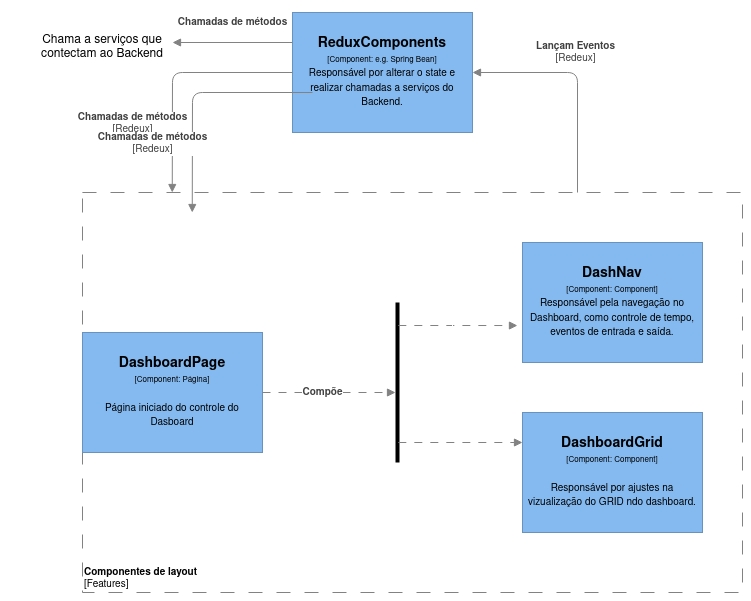

The diagram above was exported from draw.io. Its source (the exported page's mxGraphModel, read from the mxfile embedded in the PNG):
<mxGraphModel dx="2500" dy="912" grid="1" gridSize="10" guides="1" tooltips="1" connect="1" arrows="1" fold="1" page="1" pageScale="1" pageWidth="827" pageHeight="1169" math="0" shadow="0">
  <root>
    <mxCell id="r1YJl52Sq7ng0UVZd95E-0" />
    <mxCell id="r1YJl52Sq7ng0UVZd95E-1" parent="r1YJl52Sq7ng0UVZd95E-0" />
    <object label="&lt;font style=&quot;font-size: 10px&quot;&gt;&lt;b&gt;Componentes de layout&lt;/b&gt;&lt;br style=&quot;font-size: 10px&quot;&gt;[Features]&lt;/font&gt;" placeholders="1" name="Container Name" id="IlMqFRtqONmYquGQy3Lb-0">
      <mxCell style="rounded=0;whiteSpace=wrap;html=1;strokeColor=#828282;fillColor=none;fontColor=#000000;align=left;labelPosition=center;verticalLabelPosition=middle;verticalAlign=bottom;dashed=1;strokeWidth=1;perimeterSpacing=0;spacing=2;spacingTop=0;fontSize=10;dashPattern=14 14;container=0;" vertex="1" parent="r1YJl52Sq7ng0UVZd95E-1">
        <mxGeometry x="10" y="350" width="660" height="400" as="geometry">
          <mxRectangle x="560" y="40" width="110" height="30" as="alternateBounds" />
        </mxGeometry>
      </mxCell>
    </object>
    <object label="&lt;div&gt;&lt;span style=&quot;font-size: 14px&quot;&gt;&lt;b&gt;DashboardPage&lt;/b&gt;&lt;br&gt;&lt;/span&gt;&lt;/div&gt;&lt;div&gt;&lt;span style=&quot;font-size: 8px&quot;&gt;[Component: Página]&lt;/span&gt;&lt;/div&gt;&lt;div&gt;&lt;span style=&quot;font-size: 8px&quot;&gt;&lt;br&gt;&lt;/span&gt;&lt;/div&gt;&lt;div&gt;&lt;font size=&quot;1&quot;&gt;Página iniciado do controle do Dasboard&lt;/font&gt;&lt;/div&gt;" placeholders="1" name="Component Name" technology="e.g. Spring Bean" description="Description" id="ZmfiJG5L567C405jY2V4-0">
      <mxCell style="rounded=0;whiteSpace=wrap;html=1;fillColor=#85baf0;fontColor=#000000;strokeColor=#6992BD;resizable=0;" vertex="1" parent="r1YJl52Sq7ng0UVZd95E-1">
        <mxGeometry x="10" y="490" width="180" height="120" as="geometry" />
      </mxCell>
    </object>
    <object label="&lt;div&gt;&lt;span style=&quot;font-size: 14px&quot;&gt;&lt;b&gt;DashNav&lt;/b&gt;&lt;br&gt;&lt;/span&gt;&lt;/div&gt;&lt;div&gt;&lt;span style=&quot;font-size: 8px&quot;&gt;[Component: Component]&lt;/span&gt;&lt;/div&gt;&lt;div&gt;&lt;span style=&quot;font-size: 8px&quot;&gt;&lt;font size=&quot;1&quot;&gt;Responsável pela navegação no Dashboard, como controle de tempo, eventos de entrada e saída.&lt;/font&gt;&lt;br&gt;&lt;/span&gt;&lt;/div&gt;" placeholders="1" name="Component Name" technology="e.g. Spring Bean" description="Description" id="zmbuMB6GD8V95QMPSfQ8-1">
      <mxCell style="rounded=0;whiteSpace=wrap;html=1;fillColor=#85baf0;fontColor=#000000;strokeColor=#6992BD;resizable=0;" vertex="1" parent="r1YJl52Sq7ng0UVZd95E-1">
        <mxGeometry x="450" y="400" width="180" height="120" as="geometry" />
      </mxCell>
    </object>
    <mxCell id="rh0Lp92eyHgzq_0NjprA-0" value="" style="line;strokeWidth=4;direction=south;html=1;perimeter=backbonePerimeter;points=[];outlineConnect=0;" vertex="1" parent="r1YJl52Sq7ng0UVZd95E-1">
      <mxGeometry x="320" y="460" width="10" height="160" as="geometry" />
    </mxCell>
    <object label="&lt;b&gt;Compõe&lt;br&gt;&lt;/b&gt;" placeholders="1" name="Dependency Operation Name" technology="JDBC" id="1VUHaoI52b15HCtE4yMn-0">
      <mxCell style="endArrow=block;html=1;fontSize=10;fontColor=#404040;strokeWidth=1;endFill=1;dashed=1;dashPattern=8 8;strokeColor=#828282;elbow=vertical;" edge="1" parent="r1YJl52Sq7ng0UVZd95E-1" source="ZmfiJG5L567C405jY2V4-0" target="rh0Lp92eyHgzq_0NjprA-0">
        <mxGeometry x="-0.0977" width="50" height="50" relative="1" as="geometry">
          <mxPoint x="328" y="350" as="sourcePoint" />
          <mxPoint x="327.5999999999999" y="401.1999999999998" as="targetPoint" />
          <mxPoint as="offset" />
        </mxGeometry>
      </mxCell>
    </object>
    <object label="&lt;div&gt;&lt;span style=&quot;font-size: 14px&quot;&gt;&lt;b&gt;DashboardGrid&lt;/b&gt;&lt;br&gt;&lt;/span&gt;&lt;/div&gt;&lt;div&gt;&lt;span style=&quot;font-size: 8px&quot;&gt;[Component: Component]&lt;/span&gt;&lt;/div&gt;&lt;div&gt;&lt;span style=&quot;font-size: 8px&quot;&gt;&lt;br&gt;&lt;/span&gt;&lt;/div&gt;&lt;div&gt;&lt;font size=&quot;1&quot;&gt;Responsável por ajustes na vizualização do GRID ndo dashboard.&lt;br&gt;&lt;/font&gt;&lt;/div&gt;" placeholders="1" name="Component Name" technology="e.g. Spring Bean" description="Description" id="1VUHaoI52b15HCtE4yMn-2">
      <mxCell style="rounded=0;whiteSpace=wrap;html=1;fillColor=#85baf0;fontColor=#000000;strokeColor=#6992BD;resizable=0;" vertex="1" parent="r1YJl52Sq7ng0UVZd95E-1">
        <mxGeometry x="450" y="570" width="180" height="120" as="geometry" />
      </mxCell>
    </object>
    <object label="&lt;b&gt;&lt;br&gt;&lt;/b&gt;" placeholders="1" name="Dependency Operation Name" technology="JDBC" id="1VUHaoI52b15HCtE4yMn-3">
      <mxCell style="endArrow=block;html=1;fontSize=10;fontColor=#404040;strokeWidth=1;endFill=1;dashed=1;dashPattern=8 8;strokeColor=#828282;elbow=vertical;entryX=-0.028;entryY=0.692;entryDx=0;entryDy=0;entryPerimeter=0;" edge="1" parent="r1YJl52Sq7ng0UVZd95E-1" source="rh0Lp92eyHgzq_0NjprA-0" target="zmbuMB6GD8V95QMPSfQ8-1">
        <mxGeometry x="-0.0977" width="50" height="50" relative="1" as="geometry">
          <mxPoint x="340" y="470" as="sourcePoint" />
          <mxPoint x="460" y="470" as="targetPoint" />
          <mxPoint as="offset" />
          <Array as="points">
            <mxPoint x="380" y="483" />
          </Array>
        </mxGeometry>
      </mxCell>
    </object>
    <object label="" placeholders="1" name="Dependency Operation Name" technology="JDBC" id="1VUHaoI52b15HCtE4yMn-4">
      <mxCell style="endArrow=block;html=1;fontSize=10;fontColor=#404040;strokeWidth=1;endFill=1;dashed=1;dashPattern=8 8;strokeColor=#828282;elbow=vertical;entryX=0;entryY=0.25;entryDx=0;entryDy=0;" edge="1" parent="r1YJl52Sq7ng0UVZd95E-1" source="rh0Lp92eyHgzq_0NjprA-0" target="1VUHaoI52b15HCtE4yMn-2">
        <mxGeometry x="-0.0977" width="50" height="50" relative="1" as="geometry">
          <mxPoint x="340" y="480" as="sourcePoint" />
          <mxPoint x="460" y="480" as="targetPoint" />
          <mxPoint as="offset" />
          <Array as="points">
            <mxPoint x="380" y="600" />
          </Array>
        </mxGeometry>
      </mxCell>
    </object>
    <object label="&lt;span style=&quot;font-size: 10px&quot;&gt;&lt;b&gt;Lançam Eventos&lt;/b&gt;&lt;br&gt;[Redeux]&lt;br&gt;&lt;/span&gt;" placeholders="1" name="Data Flow Item Name" technology="HTTP" id="WSzvpv4fsUmjp3j2e04E-0">
      <mxCell style="endArrow=block;html=1;fontSize=10;fontColor=#404040;strokeWidth=1;endFill=1;strokeColor=#828282;elbow=vertical;exitX=0.75;exitY=0;exitDx=0;exitDy=0;entryX=1;entryY=0.5;entryDx=0;entryDy=0;" edge="1" parent="r1YJl52Sq7ng0UVZd95E-1" source="IlMqFRtqONmYquGQy3Lb-0" target="WSzvpv4fsUmjp3j2e04E-2">
        <mxGeometry x="0.0877" y="-20" width="50" height="50" relative="1" as="geometry">
          <mxPoint x="320" y="519.5" as="sourcePoint" />
          <mxPoint x="400" y="230" as="targetPoint" />
          <Array as="points">
            <mxPoint x="505" y="230" />
          </Array>
          <mxPoint as="offset" />
        </mxGeometry>
      </mxCell>
    </object>
    <object label="&lt;div&gt;&lt;span style=&quot;font-size: 14px&quot;&gt;&lt;b&gt;ReduxComponents&lt;/b&gt;&lt;br&gt;&lt;/span&gt;&lt;/div&gt;&lt;div&gt;&lt;span style=&quot;font-size: 8px&quot;&gt;[Component: %technology%]&lt;/span&gt;&lt;/div&gt;&lt;div&gt;&lt;span style=&quot;font-size: 8px&quot;&gt;&lt;font size=&quot;1&quot;&gt;Responsável por alterar o state e realizar chamadas a serviços do Backend.&lt;/font&gt;&lt;br&gt;&lt;/span&gt;&lt;/div&gt;" placeholders="1" name="Component Name" technology="e.g. Spring Bean" description="Description" id="WSzvpv4fsUmjp3j2e04E-2">
      <mxCell style="rounded=0;whiteSpace=wrap;html=1;fillColor=#85baf0;fontColor=#000000;strokeColor=#6992BD;resizable=0;" vertex="1" parent="r1YJl52Sq7ng0UVZd95E-1">
        <mxGeometry x="220" y="170" width="180" height="120" as="geometry" />
      </mxCell>
    </object>
    <object label="&lt;span style=&quot;font-size: 10px&quot;&gt;&lt;b&gt;Chamadas de métodos&lt;/b&gt;&lt;br&gt;[Redeux]&lt;br&gt;&lt;/span&gt;" placeholders="1" name="Data Flow Item Name" technology="HTTP" id="WSzvpv4fsUmjp3j2e04E-3">
      <mxCell style="endArrow=block;html=1;fontSize=10;fontColor=#404040;strokeWidth=1;endFill=1;strokeColor=#828282;elbow=vertical;exitX=0;exitY=0.5;exitDx=0;exitDy=0;entryX=0.136;entryY=0;entryDx=0;entryDy=0;entryPerimeter=0;" edge="1" parent="r1YJl52Sq7ng0UVZd95E-1" source="WSzvpv4fsUmjp3j2e04E-2" target="IlMqFRtqONmYquGQy3Lb-0">
        <mxGeometry x="0.4173" y="-40" width="50" height="50" relative="1" as="geometry">
          <mxPoint x="515" y="360" as="sourcePoint" />
          <mxPoint x="100" y="320" as="targetPoint" />
          <Array as="points">
            <mxPoint x="100" y="230" />
          </Array>
          <mxPoint as="offset" />
        </mxGeometry>
      </mxCell>
    </object>
    <object label="&lt;span style=&quot;font-size: 10px&quot;&gt;&lt;b&gt;Chamadas de métodos&lt;/b&gt;&lt;br&gt;&lt;/span&gt;" placeholders="1" name="Data Flow Item Name" technology="HTTP" id="WSzvpv4fsUmjp3j2e04E-4">
      <mxCell style="endArrow=block;html=1;fontSize=10;fontColor=#404040;strokeWidth=1;endFill=1;strokeColor=#828282;elbow=vertical;exitX=0;exitY=0.25;exitDx=0;exitDy=0;" edge="1" parent="r1YJl52Sq7ng0UVZd95E-1" source="WSzvpv4fsUmjp3j2e04E-2">
        <mxGeometry y="-20" width="50" height="50" relative="1" as="geometry">
          <mxPoint x="230" y="240" as="sourcePoint" />
          <mxPoint x="100" y="200" as="targetPoint" />
          <Array as="points" />
          <mxPoint as="offset" />
        </mxGeometry>
      </mxCell>
    </object>
    <mxCell id="WSzvpv4fsUmjp3j2e04E-6" value="Chama a serviços que contectam ao Backend" style="text;align=center;verticalAlign=middle;resizable=1;points=[];autosize=0.8;spacingRight=0;html=1;textDirection=ltr;collapsible=0;whiteSpace=wrap;" vertex="1" parent="r1YJl52Sq7ng0UVZd95E-1">
      <mxGeometry x="-60" y="180" width="180" height="50" as="geometry" />
    </mxCell>
    <object label="&lt;span style=&quot;font-size: 10px&quot;&gt;&lt;b&gt;Chamadas de métodos&lt;/b&gt;&lt;br&gt;[Redeux]&lt;br&gt;&lt;/span&gt;" placeholders="1" name="Data Flow Item Name" technology="HTTP" id="WSzvpv4fsUmjp3j2e04E-7">
      <mxCell style="endArrow=block;html=1;fontSize=10;fontColor=#404040;strokeWidth=1;endFill=1;strokeColor=#828282;elbow=vertical;exitX=0;exitY=0.5;exitDx=0;exitDy=0;entryX=0.136;entryY=0;entryDx=0;entryDy=0;entryPerimeter=0;" edge="1" parent="r1YJl52Sq7ng0UVZd95E-1">
        <mxGeometry x="0.4173" y="-40" width="50" height="50" relative="1" as="geometry">
          <mxPoint x="240" y="250" as="sourcePoint" />
          <mxPoint x="119.75999999999999" y="370" as="targetPoint" />
          <Array as="points">
            <mxPoint x="120" y="250" />
          </Array>
          <mxPoint as="offset" />
        </mxGeometry>
      </mxCell>
    </object>
  </root>
</mxGraphModel>